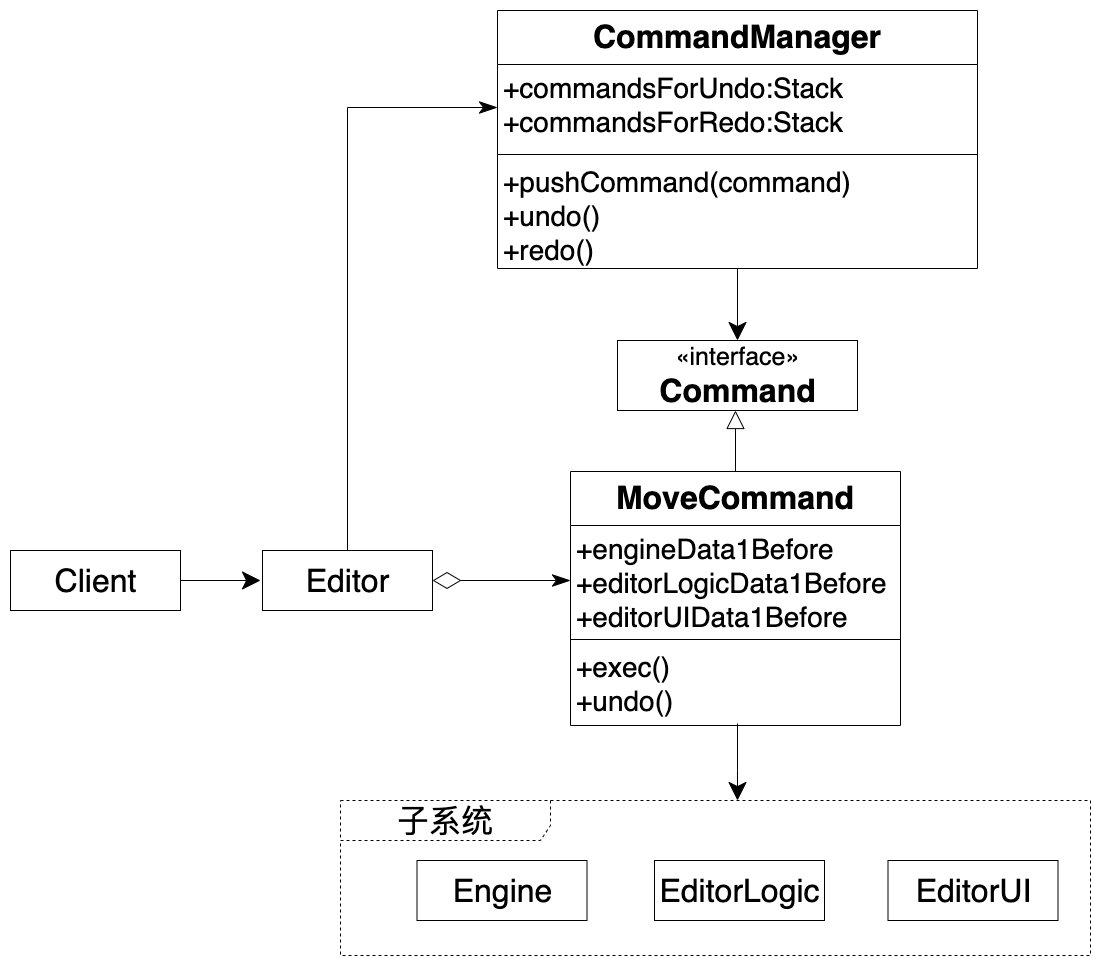

The diagram above was exported from draw.io. Its source (the exported page's mxGraphModel, read from the mxfile embedded in the PNG):
<mxGraphModel dx="1933" dy="2021" grid="1" gridSize="10" guides="1" tooltips="1" connect="1" arrows="1" fold="1" page="1" pageScale="1" pageWidth="827" pageHeight="1169" math="0" shadow="0">
  <root>
    <mxCell id="0" />
    <mxCell id="1" parent="0" />
    <mxCell id="3MYvzlV30GSH_K0kKI4N-7" value="&lt;font style=&quot;font-size: 32px&quot;&gt;子系统&lt;/font&gt;" style="shape=umlFrame;whiteSpace=wrap;html=1;width=210;height=40;fontSize=32;dashed=1;" parent="1" vertex="1">
      <mxGeometry x="180" y="630" width="750" height="155" as="geometry" />
    </mxCell>
    <mxCell id="mQXiJg97n5QsICkahFAG-4" value="" style="edgeStyle=orthogonalEdgeStyle;rounded=0;orthogonalLoop=1;jettySize=auto;html=1;endSize=16;startSize=16;" parent="1" source="mQXiJg97n5QsICkahFAG-2" edge="1">
      <mxGeometry relative="1" as="geometry">
        <mxPoint x="100" y="410" as="targetPoint" />
      </mxGeometry>
    </mxCell>
    <mxCell id="mQXiJg97n5QsICkahFAG-2" value="Client" style="html=1;fontSize=32;" parent="1" vertex="1">
      <mxGeometry x="-150" y="380.0000000000002" width="170" height="60" as="geometry" />
    </mxCell>
    <mxCell id="mQXiJg97n5QsICkahFAG-17" value="Engine" style="html=1;fontSize=32;" parent="1" vertex="1">
      <mxGeometry x="256.5" y="690.0000000000002" width="170" height="60" as="geometry" />
    </mxCell>
    <mxCell id="mQXiJg97n5QsICkahFAG-18" value="EditorLogic" style="html=1;fontSize=32;" parent="1" vertex="1">
      <mxGeometry x="494" y="690.0000000000002" width="170" height="60" as="geometry" />
    </mxCell>
    <mxCell id="mQXiJg97n5QsICkahFAG-19" value="EditorUI" style="html=1;fontSize=32;" parent="1" vertex="1">
      <mxGeometry x="727.5" y="690.0000000000002" width="170" height="60" as="geometry" />
    </mxCell>
    <mxCell id="3MYvzlV30GSH_K0kKI4N-5" style="edgeStyle=orthogonalEdgeStyle;rounded=0;orthogonalLoop=1;jettySize=auto;html=1;startSize=16;endSize=16;entryX=0.5;entryY=0;entryDx=0;entryDy=0;" parent="1" source="mQXiJg97n5QsICkahFAG-20" target="3MYvzlV30GSH_K0kKI4N-6" edge="1">
      <mxGeometry relative="1" as="geometry">
        <mxPoint x="574.9999999999995" y="180" as="targetPoint" />
      </mxGeometry>
    </mxCell>
    <mxCell id="mQXiJg97n5QsICkahFAG-20" value="CommandManager" style="swimlane;fontStyle=1;align=center;verticalAlign=top;childLayout=stackLayout;horizontal=1;startSize=54;horizontalStack=0;resizeParent=1;resizeParentMax=0;resizeLast=0;collapsible=1;marginBottom=0;fontSize=32;" parent="1" vertex="1">
      <mxGeometry x="337" y="-160" width="480" height="258" as="geometry" />
    </mxCell>
    <mxCell id="mQXiJg97n5QsICkahFAG-21" value="+commandsForUndo:Stack&#10;+commandsForRedo:Stack" style="text;strokeColor=none;fillColor=none;align=left;verticalAlign=top;spacingLeft=4;spacingRight=4;overflow=hidden;rotatable=0;points=[[0,0.5],[1,0.5]];portConstraint=eastwest;fontSize=28;" parent="mQXiJg97n5QsICkahFAG-20" vertex="1">
      <mxGeometry y="54" width="480" height="86" as="geometry" />
    </mxCell>
    <mxCell id="mQXiJg97n5QsICkahFAG-22" value="" style="line;strokeWidth=1;fillColor=none;align=left;verticalAlign=middle;spacingTop=-1;spacingLeft=3;spacingRight=3;rotatable=0;labelPosition=right;points=[];portConstraint=eastwest;" parent="mQXiJg97n5QsICkahFAG-20" vertex="1">
      <mxGeometry y="140" width="480" height="8" as="geometry" />
    </mxCell>
    <mxCell id="mQXiJg97n5QsICkahFAG-23" value="+pushCommand(command)&#10;+undo()&#10;+redo()" style="text;strokeColor=none;fillColor=none;align=left;verticalAlign=top;spacingLeft=4;spacingRight=4;overflow=hidden;rotatable=0;points=[[0,0.5],[1,0.5]];portConstraint=eastwest;fontSize=28;" parent="mQXiJg97n5QsICkahFAG-20" vertex="1">
      <mxGeometry y="148" width="480" height="110" as="geometry" />
    </mxCell>
    <mxCell id="mQXiJg97n5QsICkahFAG-77" style="edgeStyle=orthogonalEdgeStyle;rounded=0;orthogonalLoop=1;jettySize=auto;html=1;startArrow=none;startFill=0;endArrow=classicThin;endFill=1;startSize=16;endSize=16;" parent="1" source="mQXiJg97n5QsICkahFAG-72" target="mQXiJg97n5QsICkahFAG-21" edge="1">
      <mxGeometry relative="1" as="geometry" />
    </mxCell>
    <mxCell id="mQXiJg97n5QsICkahFAG-78" style="edgeStyle=orthogonalEdgeStyle;rounded=0;orthogonalLoop=1;jettySize=auto;html=1;startArrow=diamondThin;startFill=0;endArrow=classicThin;endFill=1;startSize=26;endSize=16;" parent="1" source="mQXiJg97n5QsICkahFAG-72" target="mQXiJg97n5QsICkahFAG-74" edge="1">
      <mxGeometry relative="1" as="geometry" />
    </mxCell>
    <mxCell id="mQXiJg97n5QsICkahFAG-72" value="Editor" style="html=1;fontSize=32;" parent="1" vertex="1">
      <mxGeometry x="102" y="380.0000000000002" width="170" height="60" as="geometry" />
    </mxCell>
    <mxCell id="3MYvzlV30GSH_K0kKI4N-2" style="edgeStyle=orthogonalEdgeStyle;rounded=0;orthogonalLoop=1;jettySize=auto;html=1;entryX=0.5;entryY=1;entryDx=0;entryDy=0;startSize=16;endSize=16;endArrow=block;endFill=0;" parent="1" source="mQXiJg97n5QsICkahFAG-73" edge="1">
      <mxGeometry relative="1" as="geometry">
        <mxPoint x="574.9999999999995" y="240" as="targetPoint" />
      </mxGeometry>
    </mxCell>
    <mxCell id="mQXiJg97n5QsICkahFAG-73" value="MoveCommand" style="swimlane;fontStyle=1;align=center;verticalAlign=top;childLayout=stackLayout;horizontal=1;startSize=54;horizontalStack=0;resizeParent=1;resizeParentMax=0;resizeLast=0;collapsible=1;marginBottom=0;fontSize=32;" parent="1" vertex="1">
      <mxGeometry x="410" y="301" width="330" height="254" as="geometry" />
    </mxCell>
    <mxCell id="mQXiJg97n5QsICkahFAG-74" value="+engineData1Before&#10;+editorLogicData1Before&#10;+editorUIData1Before" style="text;strokeColor=none;fillColor=none;align=left;verticalAlign=top;spacingLeft=4;spacingRight=4;overflow=hidden;rotatable=0;points=[[0,0.5],[1,0.5]];portConstraint=eastwest;fontSize=28;" parent="mQXiJg97n5QsICkahFAG-73" vertex="1">
      <mxGeometry y="54" width="330" height="110" as="geometry" />
    </mxCell>
    <mxCell id="mQXiJg97n5QsICkahFAG-75" value="" style="line;strokeWidth=1;fillColor=none;align=left;verticalAlign=middle;spacingTop=-1;spacingLeft=3;spacingRight=3;rotatable=0;labelPosition=right;points=[];portConstraint=eastwest;" parent="mQXiJg97n5QsICkahFAG-73" vertex="1">
      <mxGeometry y="164" width="330" height="8" as="geometry" />
    </mxCell>
    <mxCell id="mQXiJg97n5QsICkahFAG-76" value="+exec()&#10;+undo()" style="text;strokeColor=none;fillColor=none;align=left;verticalAlign=top;spacingLeft=4;spacingRight=4;overflow=hidden;rotatable=0;points=[[0,0.5],[1,0.5]];portConstraint=eastwest;fontSize=28;" parent="mQXiJg97n5QsICkahFAG-73" vertex="1">
      <mxGeometry y="172" width="330" height="82" as="geometry" />
    </mxCell>
    <mxCell id="dnxYjguYSEkY1jdZTL_U-3" style="edgeStyle=orthogonalEdgeStyle;rounded=0;orthogonalLoop=1;jettySize=auto;html=1;endSize=16;startSize=16;" parent="1" edge="1">
      <mxGeometry relative="1" as="geometry">
        <mxPoint x="577" y="553" as="sourcePoint" />
        <Array as="points">
          <mxPoint x="577" y="600" />
          <mxPoint x="577" y="600" />
        </Array>
        <mxPoint x="577" y="630" as="targetPoint" />
      </mxGeometry>
    </mxCell>
    <mxCell id="3MYvzlV30GSH_K0kKI4N-6" value="&lt;font&gt;&lt;font style=&quot;font-size: 25px&quot;&gt;«interface»&lt;/font&gt;&lt;br&gt;&lt;b&gt;&lt;font style=&quot;font-size: 32px&quot;&gt;Command&lt;/font&gt;&lt;/b&gt;&lt;/font&gt;" style="html=1;" parent="1" vertex="1">
      <mxGeometry x="457" y="170" width="240" height="70" as="geometry" />
    </mxCell>
  </root>
</mxGraphModel>